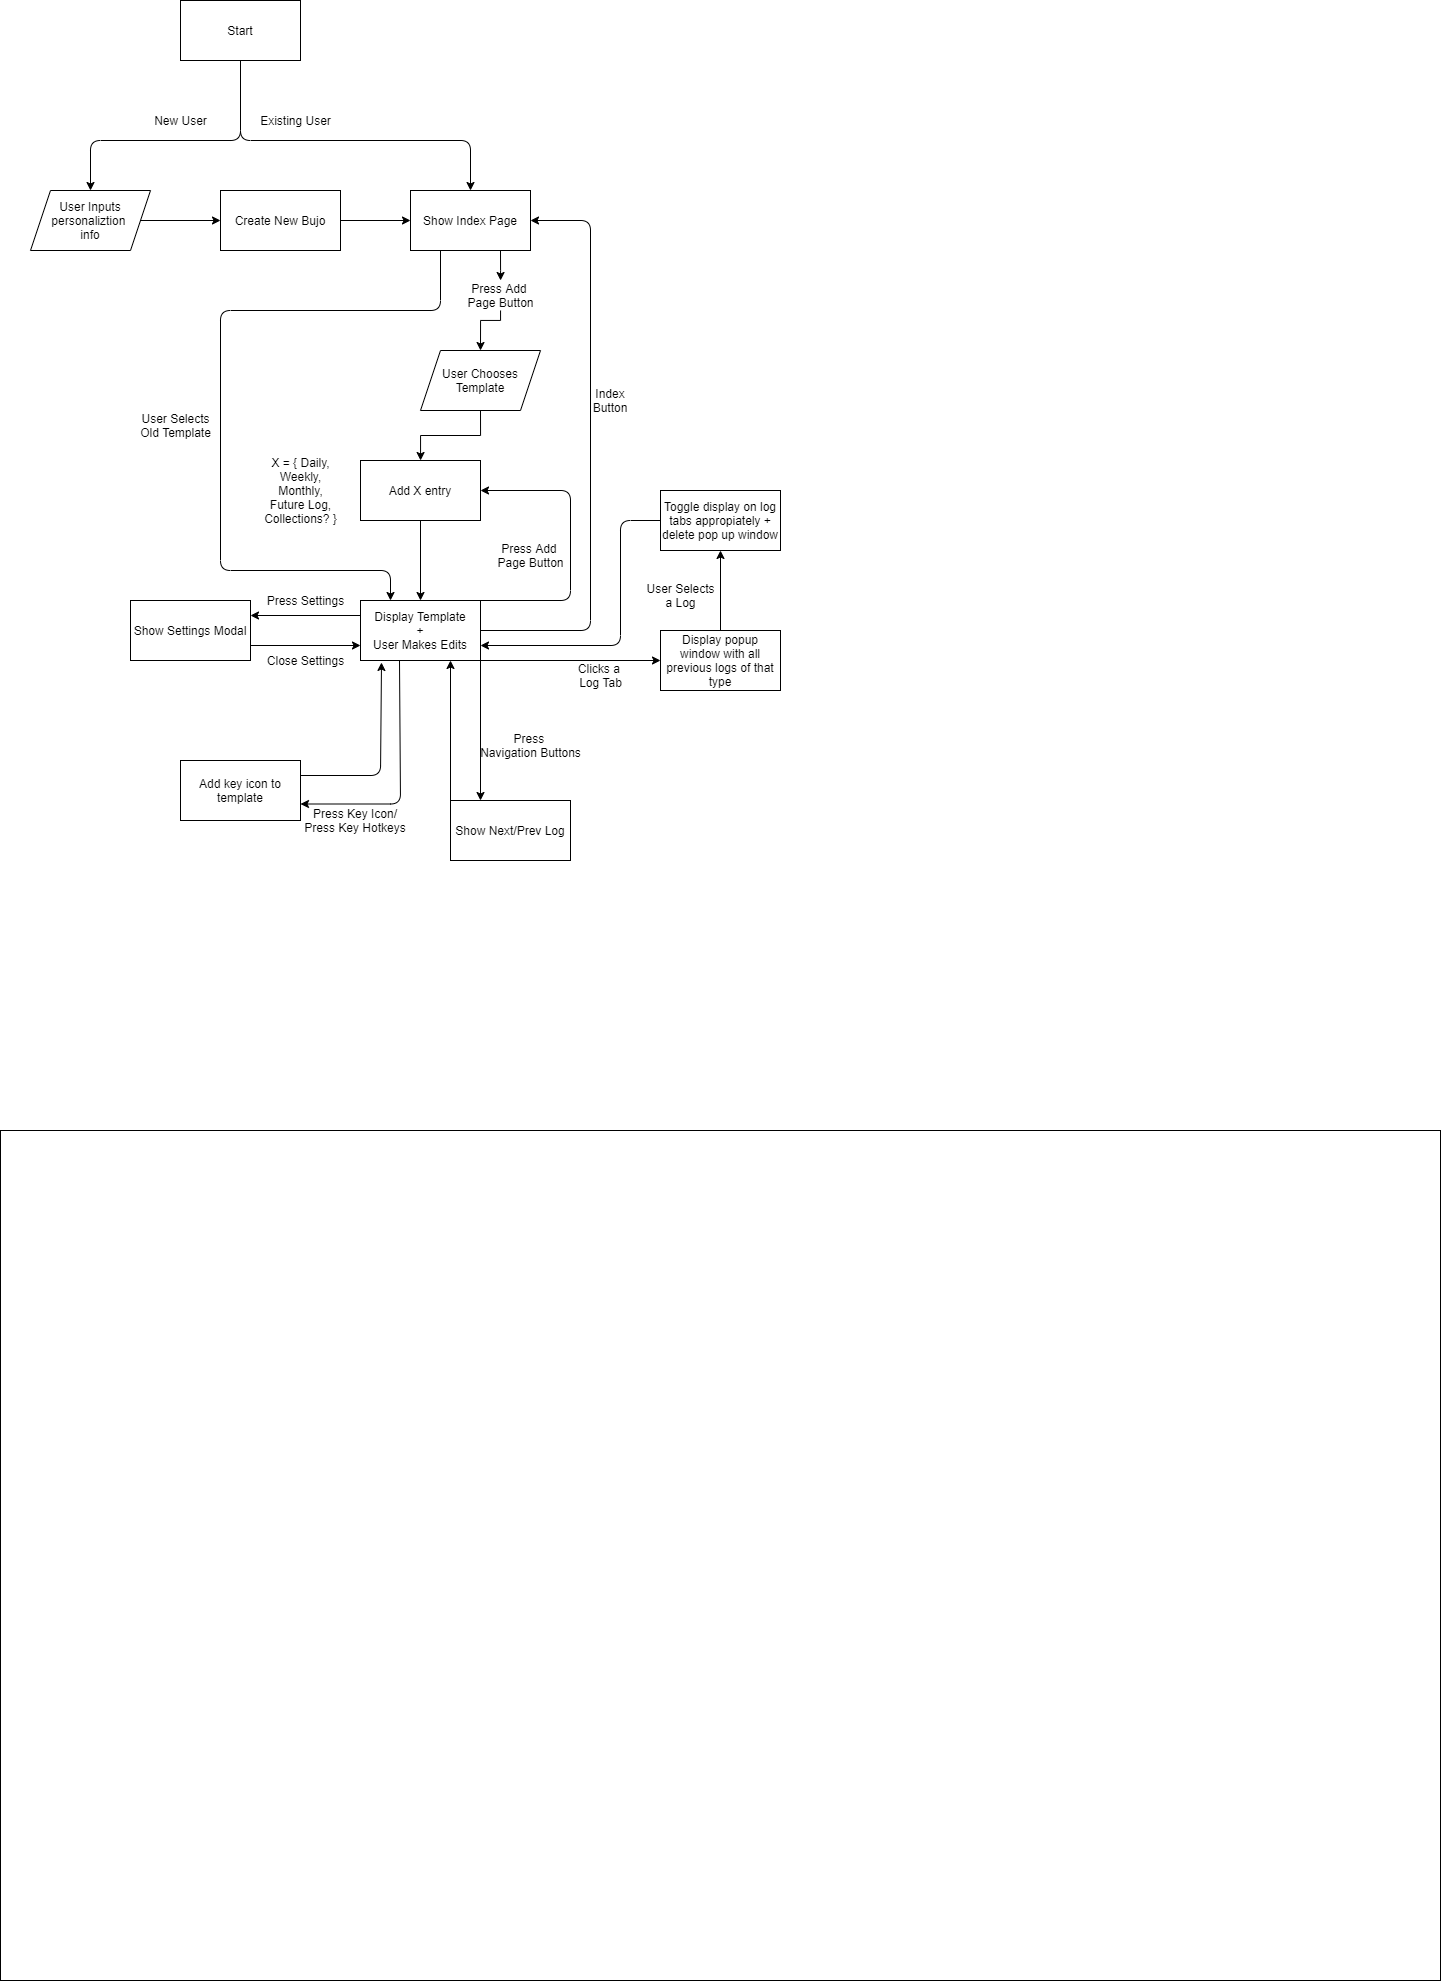

The diagram above was exported from draw.io. Its source (the exported page's mxGraphModel, read from the mxfile embedded in the PNG):
<mxGraphModel dx="2165" dy="929" grid="1" gridSize="10" guides="1" tooltips="1" connect="1" arrows="1" fold="1" page="1" pageScale="1" pageWidth="850" pageHeight="1100" math="0" shadow="0">
  <root>
    <mxCell id="0" />
    <mxCell id="1" parent="0" />
    <mxCell id="47" value="" style="rounded=0;whiteSpace=wrap;html=1;" parent="1" vertex="1">
      <mxGeometry x="-20" y="1150" width="1440" height="850" as="geometry" />
    </mxCell>
    <mxCell id="2" value="Start" style="rounded=0;whiteSpace=wrap;html=1;" parent="1" vertex="1">
      <mxGeometry x="160" y="20" width="120" height="60" as="geometry" />
    </mxCell>
    <mxCell id="45" value="" style="edgeStyle=orthogonalEdgeStyle;rounded=0;orthogonalLoop=1;jettySize=auto;html=1;" parent="1" source="5" target="44" edge="1">
      <mxGeometry relative="1" as="geometry" />
    </mxCell>
    <mxCell id="5" value="User Inputs personaliztion &lt;br&gt;info" style="shape=parallelogram;perimeter=parallelogramPerimeter;whiteSpace=wrap;html=1;fixedSize=1;rounded=0;" parent="1" vertex="1">
      <mxGeometry x="10" y="210" width="120" height="60" as="geometry" />
    </mxCell>
    <mxCell id="7" value="New User" style="text;html=1;align=center;verticalAlign=middle;resizable=0;points=[];autosize=1;" parent="1" vertex="1">
      <mxGeometry x="125" y="130" width="70" height="20" as="geometry" />
    </mxCell>
    <mxCell id="19" value="" style="edgeStyle=orthogonalEdgeStyle;rounded=0;orthogonalLoop=1;jettySize=auto;html=1;entryX=0.5;entryY=0;entryDx=0;entryDy=0;" parent="1" source="50" edge="1" target="18">
      <mxGeometry relative="1" as="geometry">
        <mxPoint x="400.0588235294117" y="349.9999999999998" as="targetPoint" />
        <Array as="points">
          <mxPoint x="480" y="340" />
          <mxPoint x="460" y="340" />
        </Array>
      </mxGeometry>
    </mxCell>
    <mxCell id="8" value="Show Index Page" style="whiteSpace=wrap;html=1;rounded=0;" parent="1" vertex="1">
      <mxGeometry x="390" y="210" width="120" height="60" as="geometry" />
    </mxCell>
    <mxCell id="26" value="" style="edgeStyle=orthogonalEdgeStyle;rounded=0;orthogonalLoop=1;jettySize=auto;html=1;" parent="1" source="12" target="25" edge="1">
      <mxGeometry relative="1" as="geometry" />
    </mxCell>
    <mxCell id="12" value="Add X entry" style="whiteSpace=wrap;html=1;rounded=0;" parent="1" vertex="1">
      <mxGeometry x="340" y="480" width="120" height="60" as="geometry" />
    </mxCell>
    <mxCell id="15" value="X = { Daily,&lt;br&gt;Weekly,&lt;br&gt;Monthly,&lt;br&gt;Future Log,&lt;br&gt;Collections? }" style="text;html=1;align=center;verticalAlign=middle;resizable=0;points=[];autosize=1;" parent="1" vertex="1">
      <mxGeometry x="235" y="470" width="90" height="80" as="geometry" />
    </mxCell>
    <mxCell id="20" value="" style="edgeStyle=orthogonalEdgeStyle;rounded=0;orthogonalLoop=1;jettySize=auto;html=1;exitX=0.5;exitY=1;exitDx=0;exitDy=0;" parent="1" target="12" edge="1" source="18">
      <mxGeometry relative="1" as="geometry">
        <mxPoint x="400" y="409.9999999999998" as="sourcePoint" />
      </mxGeometry>
    </mxCell>
    <mxCell id="18" value="User Chooses Template" style="shape=parallelogram;perimeter=parallelogramPerimeter;whiteSpace=wrap;html=1;fixedSize=1;rounded=0;" parent="1" vertex="1">
      <mxGeometry x="400" y="370" width="120" height="60" as="geometry" />
    </mxCell>
    <mxCell id="21" value="Show Next/Prev Log" style="whiteSpace=wrap;html=1;rounded=0;" parent="1" vertex="1">
      <mxGeometry x="430" y="820" width="120" height="60" as="geometry" />
    </mxCell>
    <mxCell id="23" value="Press &lt;br&gt;Navigation Buttons" style="text;html=1;align=center;verticalAlign=middle;resizable=0;points=[];autosize=1;" parent="1" vertex="1">
      <mxGeometry x="450" y="750" width="120" height="30" as="geometry" />
    </mxCell>
    <mxCell id="27" value="" style="edgeStyle=orthogonalEdgeStyle;rounded=0;orthogonalLoop=1;jettySize=auto;html=1;exitX=1;exitY=1;exitDx=0;exitDy=0;entryX=0.25;entryY=0;entryDx=0;entryDy=0;" parent="1" source="25" target="21" edge="1">
      <mxGeometry relative="1" as="geometry" />
    </mxCell>
    <mxCell id="35" value="" style="edgeStyle=orthogonalEdgeStyle;rounded=0;orthogonalLoop=1;jettySize=auto;html=1;entryX=1;entryY=0.25;entryDx=0;entryDy=0;exitX=0;exitY=0.25;exitDx=0;exitDy=0;" parent="1" source="25" target="34" edge="1">
      <mxGeometry relative="1" as="geometry" />
    </mxCell>
    <mxCell id="25" value="Display Template&lt;br&gt;+&lt;br&gt;User Makes Edits" style="whiteSpace=wrap;html=1;rounded=0;" parent="1" vertex="1">
      <mxGeometry x="340" y="620" width="120" height="60" as="geometry" />
    </mxCell>
    <mxCell id="29" value="" style="endArrow=classic;html=1;exitX=1;exitY=0.5;exitDx=0;exitDy=0;entryX=1;entryY=0.5;entryDx=0;entryDy=0;" parent="1" source="25" target="8" edge="1">
      <mxGeometry width="50" height="50" relative="1" as="geometry">
        <mxPoint x="510" y="460" as="sourcePoint" />
        <mxPoint x="560" y="410" as="targetPoint" />
        <Array as="points">
          <mxPoint x="570" y="650" />
          <mxPoint x="570" y="240" />
        </Array>
      </mxGeometry>
    </mxCell>
    <mxCell id="32" value="Index Button" style="text;html=1;strokeColor=none;fillColor=none;align=center;verticalAlign=middle;whiteSpace=wrap;rounded=0;" parent="1" vertex="1">
      <mxGeometry x="570" y="410" width="40" height="20" as="geometry" />
    </mxCell>
    <mxCell id="33" value="" style="endArrow=classic;html=1;exitX=0;exitY=0;exitDx=0;exitDy=0;entryX=0.75;entryY=1;entryDx=0;entryDy=0;" parent="1" source="21" target="25" edge="1">
      <mxGeometry width="50" height="50" relative="1" as="geometry">
        <mxPoint x="420" y="600" as="sourcePoint" />
        <mxPoint x="470" y="550" as="targetPoint" />
      </mxGeometry>
    </mxCell>
    <mxCell id="36" value="" style="edgeStyle=orthogonalEdgeStyle;rounded=0;orthogonalLoop=1;jettySize=auto;html=1;entryX=0;entryY=0.75;entryDx=0;entryDy=0;" parent="1" target="25" edge="1">
      <mxGeometry relative="1" as="geometry">
        <mxPoint x="230" y="665" as="sourcePoint" />
      </mxGeometry>
    </mxCell>
    <mxCell id="34" value="Show Settings Modal" style="rounded=0;whiteSpace=wrap;html=1;" parent="1" vertex="1">
      <mxGeometry x="110" y="620" width="120" height="60" as="geometry" />
    </mxCell>
    <mxCell id="37" value="Press Settings" style="text;html=1;align=center;verticalAlign=middle;resizable=0;points=[];autosize=1;" parent="1" vertex="1">
      <mxGeometry x="240" y="610" width="90" height="20" as="geometry" />
    </mxCell>
    <mxCell id="38" value="Close Settings" style="text;html=1;align=center;verticalAlign=middle;resizable=0;points=[];autosize=1;" parent="1" vertex="1">
      <mxGeometry x="240" y="670" width="90" height="20" as="geometry" />
    </mxCell>
    <mxCell id="41" value="" style="endArrow=classic;html=1;entryX=0.5;entryY=0;entryDx=0;entryDy=0;" parent="1" target="8" edge="1">
      <mxGeometry width="50" height="50" relative="1" as="geometry">
        <mxPoint x="220" y="80" as="sourcePoint" />
        <mxPoint x="440" y="330" as="targetPoint" />
        <Array as="points">
          <mxPoint x="220" y="160" />
          <mxPoint x="450" y="160" />
        </Array>
      </mxGeometry>
    </mxCell>
    <mxCell id="42" value="" style="endArrow=classic;html=1;entryX=0.5;entryY=0;entryDx=0;entryDy=0;" parent="1" target="5" edge="1">
      <mxGeometry width="50" height="50" relative="1" as="geometry">
        <mxPoint x="220" y="80" as="sourcePoint" />
        <mxPoint x="310" y="220" as="targetPoint" />
        <Array as="points">
          <mxPoint x="220" y="160" />
          <mxPoint x="70" y="160" />
        </Array>
      </mxGeometry>
    </mxCell>
    <mxCell id="43" value="Existing User" style="text;html=1;align=center;verticalAlign=middle;resizable=0;points=[];autosize=1;" parent="1" vertex="1">
      <mxGeometry x="230" y="130" width="90" height="20" as="geometry" />
    </mxCell>
    <mxCell id="46" value="" style="edgeStyle=orthogonalEdgeStyle;rounded=0;orthogonalLoop=1;jettySize=auto;html=1;" parent="1" source="44" target="8" edge="1">
      <mxGeometry relative="1" as="geometry" />
    </mxCell>
    <mxCell id="44" value="Create New Bujo" style="rounded=0;whiteSpace=wrap;html=1;" parent="1" vertex="1">
      <mxGeometry x="200" y="210" width="120" height="60" as="geometry" />
    </mxCell>
    <mxCell id="48" value="" style="endArrow=classic;html=1;exitX=1;exitY=0;exitDx=0;exitDy=0;entryX=1;entryY=0.5;entryDx=0;entryDy=0;" edge="1" parent="1" source="25" target="12">
      <mxGeometry width="50" height="50" relative="1" as="geometry">
        <mxPoint x="630" y="480" as="sourcePoint" />
        <mxPoint x="680" y="430" as="targetPoint" />
        <Array as="points">
          <mxPoint x="550" y="620" />
          <mxPoint x="550" y="510" />
        </Array>
      </mxGeometry>
    </mxCell>
    <mxCell id="49" value="Press Add &lt;br&gt;Page Button" style="text;html=1;align=center;verticalAlign=middle;resizable=0;points=[];autosize=1;" vertex="1" parent="1">
      <mxGeometry x="470" y="560" width="80" height="30" as="geometry" />
    </mxCell>
    <mxCell id="50" value="Press Add &lt;br&gt;Page Button" style="text;html=1;align=center;verticalAlign=middle;resizable=0;points=[];autosize=1;" vertex="1" parent="1">
      <mxGeometry x="440" y="300" width="80" height="30" as="geometry" />
    </mxCell>
    <mxCell id="51" value="" style="edgeStyle=orthogonalEdgeStyle;rounded=0;orthogonalLoop=1;jettySize=auto;html=1;" edge="1" parent="1" target="50">
      <mxGeometry relative="1" as="geometry">
        <mxPoint x="400.0588235294117" y="349.9999999999998" as="targetPoint" />
        <mxPoint x="480" y="270" as="sourcePoint" />
        <Array as="points">
          <mxPoint x="480" y="270" />
          <mxPoint x="480" y="290" />
          <mxPoint x="390" y="290" />
        </Array>
      </mxGeometry>
    </mxCell>
    <mxCell id="56" value="" style="endArrow=classic;html=1;exitX=1;exitY=1;exitDx=0;exitDy=0;entryX=0;entryY=0.5;entryDx=0;entryDy=0;" edge="1" parent="1" source="25" target="60">
      <mxGeometry width="50" height="50" relative="1" as="geometry">
        <mxPoint x="600" y="580" as="sourcePoint" />
        <mxPoint x="650" y="680" as="targetPoint" />
        <Array as="points" />
      </mxGeometry>
    </mxCell>
    <mxCell id="67" value="" style="edgeStyle=orthogonalEdgeStyle;rounded=0;orthogonalLoop=1;jettySize=auto;html=1;" edge="1" parent="1" source="60" target="66">
      <mxGeometry relative="1" as="geometry" />
    </mxCell>
    <mxCell id="60" value="Display popup window with all previous logs of that type" style="rounded=0;whiteSpace=wrap;html=1;" vertex="1" parent="1">
      <mxGeometry x="640" y="650" width="120" height="60" as="geometry" />
    </mxCell>
    <mxCell id="61" value="Clicks a &lt;br&gt;Log Tab" style="text;html=1;align=center;verticalAlign=middle;resizable=0;points=[];autosize=1;" vertex="1" parent="1">
      <mxGeometry x="550" y="680" width="60" height="30" as="geometry" />
    </mxCell>
    <mxCell id="64" value="User Selects&lt;br&gt;a Log" style="text;html=1;align=center;verticalAlign=middle;resizable=0;points=[];autosize=1;" vertex="1" parent="1">
      <mxGeometry x="620" y="600" width="80" height="30" as="geometry" />
    </mxCell>
    <mxCell id="65" value="" style="endArrow=classic;html=1;entryX=1;entryY=0.75;entryDx=0;entryDy=0;exitX=0;exitY=0.5;exitDx=0;exitDy=0;" edge="1" parent="1" source="66" target="25">
      <mxGeometry width="50" height="50" relative="1" as="geometry">
        <mxPoint x="620" y="540" as="sourcePoint" />
        <mxPoint x="760" y="610" as="targetPoint" />
        <Array as="points">
          <mxPoint x="600" y="540" />
          <mxPoint x="600" y="665" />
        </Array>
      </mxGeometry>
    </mxCell>
    <mxCell id="66" value="Toggle display on log tabs appropiately + delete pop up window" style="rounded=0;whiteSpace=wrap;html=1;" vertex="1" parent="1">
      <mxGeometry x="640" y="510" width="120" height="60" as="geometry" />
    </mxCell>
    <mxCell id="69" value="" style="endArrow=classic;html=1;exitX=0.325;exitY=1;exitDx=0;exitDy=0;exitPerimeter=0;" edge="1" parent="1" source="25">
      <mxGeometry width="50" height="50" relative="1" as="geometry">
        <mxPoint x="380" y="706.5" as="sourcePoint" />
        <mxPoint x="280" y="823.5" as="targetPoint" />
        <Array as="points">
          <mxPoint x="380" y="823.5" />
        </Array>
      </mxGeometry>
    </mxCell>
    <mxCell id="70" value="Add key icon to template" style="rounded=0;whiteSpace=wrap;html=1;" vertex="1" parent="1">
      <mxGeometry x="160" y="780" width="120" height="60" as="geometry" />
    </mxCell>
    <mxCell id="71" value="Press Key Icon/&lt;br&gt;Press Key Hotkeys" style="text;html=1;strokeColor=none;fillColor=none;align=center;verticalAlign=middle;whiteSpace=wrap;rounded=0;" vertex="1" parent="1">
      <mxGeometry x="280" y="830" width="110" height="20" as="geometry" />
    </mxCell>
    <mxCell id="73" value="" style="endArrow=classic;html=1;exitX=1;exitY=0.25;exitDx=0;exitDy=0;entryX=0.175;entryY=1.033;entryDx=0;entryDy=0;entryPerimeter=0;" edge="1" parent="1" source="70" target="25">
      <mxGeometry width="50" height="50" relative="1" as="geometry">
        <mxPoint x="600" y="620" as="sourcePoint" />
        <mxPoint x="650" y="570" as="targetPoint" />
        <Array as="points">
          <mxPoint x="360" y="795" />
        </Array>
      </mxGeometry>
    </mxCell>
    <mxCell id="75" value="" style="endArrow=classic;html=1;exitX=0.25;exitY=1;exitDx=0;exitDy=0;entryX=0.25;entryY=0;entryDx=0;entryDy=0;" edge="1" parent="1" source="8" target="25">
      <mxGeometry width="50" height="50" relative="1" as="geometry">
        <mxPoint x="500" y="490" as="sourcePoint" />
        <mxPoint x="550" y="440" as="targetPoint" />
        <Array as="points">
          <mxPoint x="420" y="330" />
          <mxPoint x="200" y="330" />
          <mxPoint x="200" y="590" />
          <mxPoint x="370" y="590" />
        </Array>
      </mxGeometry>
    </mxCell>
    <mxCell id="76" value="User Selects&lt;br&gt;Old Template" style="text;html=1;align=center;verticalAlign=middle;resizable=0;points=[];autosize=1;" vertex="1" parent="1">
      <mxGeometry x="110" y="430" width="90" height="30" as="geometry" />
    </mxCell>
  </root>
</mxGraphModel>